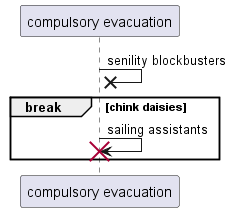

The diagram above was rendered by PlantUML. Its source (embedded in the PNG):
@startuml
participant "compulsory evacuation" as 0
0 ->x 0: senility blockbusters
break chink daisies
0 -> 0!! : sailing assistants
end
@enduml